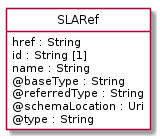

The diagram above was rendered by PlantUML. Its source (embedded in the PNG):
@startuml
hide circle
hide methods
hide stereotype
show <<Enumeration>> stereotype
skinparam class {
   BackgroundColor<<Enumeration>> #E6F5F7
   BackgroundColor<<Ref>> #FFFFE0
   BackgroundColor<<Pivot>> #FFFFFFF
   BackgroundColor<<SimpleType>> #E2F0DA
   BackgroundColor #FCF2E3
}

class SLARef <<Pivot>> {
    href : String
    id : String [1]
    name : String
    @baseType : String
    @referredType : String
    @schemaLocation : Uri
    @type : String
}


@enduml